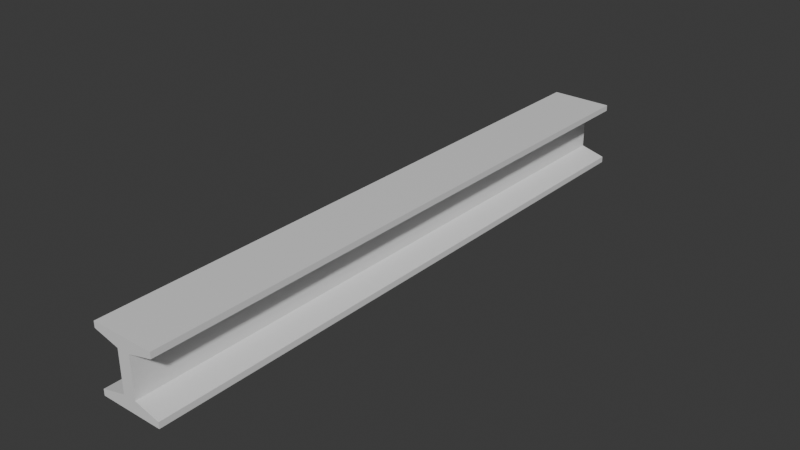 # Source: steel.blend  (saved by Blender 4.1.24; exported with 4.5.12 LTS)
import bpy
from mathutils import Matrix  # noqa: F401  (used for matrix-valued properties, if any)

bpy.ops.wm.read_factory_settings(use_empty=True)
scene = bpy.context.scene
scene.name = 'Scene'

# ---- collections
col_collection = bpy.data.collections.new('Collection'); scene.collection.children.link(col_collection)

# ---- materials (node trees are filled in below, after node groups)
mat_steel = bpy.data.materials.new('Steel')
mat_steel.use_transparent_shadow = False

# ---- material node trees
mat_steel.use_nodes = True; mat_steel.node_tree.nodes.clear()
_N = mat_steel.node_tree.nodes; _L = mat_steel.node_tree.links
n0 = _N.new('ShaderNodeBsdfPrincipled'); n0.name = 'Principled BSDF'; n0.location = (10, 300)
n1 = _N.new('ShaderNodeOutputMaterial'); n1.name = 'Material Output'; n1.location = (300, 300)
_L.new(n0.outputs[0], n1.inputs[0])
n1.is_active_output = True

# ---- world
world_world = bpy.data.worlds.new('World'); scene.world = world_world
world_world.use_nodes = True; world_world.node_tree.nodes.clear()
_N = world_world.node_tree.nodes; _L = world_world.node_tree.links
n0 = _N.new('ShaderNodeOutputWorld'); n0.name = 'World Output'; n0.location = (300, 300)
n1 = _N.new('ShaderNodeBackground'); n1.name = 'Background'; n1.location = (10, 300)
n1.inputs[0].default_value = (0.05088, 0.05088, 0.05088, 1.0)
_L.new(n1.outputs[0], n0.inputs[0])
n0.is_active_output = True
world_world.color = (0.05088, 0.05088, 0.05088)
world_world.use_sun_shadow = False
world_world.sun_shadow_jitter_overblur = 0.0

# ---- meshes
me_beam = bpy.data.meshes.new('Beam')
me_beam.from_pydata([(-0.25, -2.425, 0.26), (-0.05, -2.425, 0.26), (0.05, -2.425, 0.26), (0.25, -2.425, 0.26), (0.25, -2.425, 0.212), (0.05, -2.425, 0.16), (0.05, -2.425, -0.16), (0.25, -2.425, -0.212), (0.25, -2.425, -0.26), (0.05, -2.425, -0.26), (-0.05, -2.425, -0.26), (-0.25, -2.425, -0.26), (-0.25, -2.425, -0.212), (-0.05, -2.425, -0.16), (-0.05, -2.425, 0.16), (-0.25, -2.425, 0.212), (-0.25, 2.425, 0.26), (-0.05, 2.425, 0.26), (0.05, 2.425, 0.26), (0.25, 2.425, 0.26), (0.25, 2.425, 0.212), (0.05, 2.425, 0.16), (0.05, 2.425, -0.16), (0.25, 2.425, -0.212), (0.25, 2.425, -0.26), (0.05, 2.425, -0.26), (-0.05, 2.425, -0.26), (-0.25, 2.425, -0.26), (-0.25, 2.425, -0.212), (-0.05, 2.425, -0.16), (-0.05, 2.425, 0.16), (-0.25, 2.425, 0.212)], [], [(0, 1, 14, 15), (1, 2, 5, 14), (2, 3, 4, 5), (6, 7, 8, 9), (6, 9, 10, 13), (12, 13, 10, 11), (5, 6, 13, 14), (16, 17, 30, 31), (17, 18, 21, 30), (18, 19, 20, 21), (22, 23, 24, 25), (22, 25, 26, 29), (28, 29, 26, 27), (21, 22, 29, 30), (0, 1, 17, 16), (1, 2, 18, 17), (2, 3, 19, 18), (3, 4, 20, 19), (4, 5, 21, 20), (5, 6, 22, 21), (6, 7, 23, 22), (7, 8, 24, 23), (8, 9, 25, 24), (9, 10, 26, 25), (10, 11, 27, 26), (11, 12, 28, 27), (12, 13, 29, 28), (13, 14, 30, 29), (14, 15, 31, 30), (15, 0, 16, 31)])
_uv = me_beam.uv_layers.new(name='UVMap')
_uv.uv.foreach_set('vector', [0.4352, 0.4352, 0.5648, 0.4352, 0.5648, 0.5648, 0.4352, 0.5648, 0.4352, 0.4352, 0.5648, 0.4352, 0.5648, 0.5648, 0.4352, 0.5648, 0.4352, 0.4352, 0.5648, 0.4352, 0.5648, 0.5648, 0.4352, 0.5648, 0.4352, 0.4352, 0.5648, 0.4352, 0.5648, 0.5648, 0.4352, 0.5648, 0.4352, 0.4352, 0.5648, 0.4352, 0.5648, 0.5648, 0.4352, 0.5648, 0.4352, 0.4352, 0.5648, 0.4352, 0.5648, 0.5648, 0.4352, 0.5648, 0.4352, 0.4352, 0.5648, 0.4352, 0.5648, 0.5648, 0.4352, 0.5648, 0.4352, 0.4352, 0.5648, 0.4352, 0.5648, 0.5648, 0.4352, 0.5648, 0.4352, 0.4352, 0.5648, 0.4352, 0.5648, 0.5648, 0.4352, 0.5648, 0.4352, 0.4352, 0.5648, 0.4352, 0.5648, 0.5648, 0.4352, 0.5648, 0.4352, 0.4352, 0.5648, 0.4352, 0.5648, 0.5648, 0.4352, 0.5648, 0.4352, 0.4352, 0.5648, 0.4352, 0.5648, 0.5648, 0.4352, 0.5648, 0.4352, 0.4352, 0.5648, 0.4352, 0.5648, 0.5648, 0.4352, 0.5648, 0.4352, 0.4352, 0.5648, 0.4352, 0.5648, 0.5648, 0.4352, 0.5648, 0.4352, -0.7355, 0.5648, -0.7355, 0.5648, 1.736, 0.4352, 1.736, 0.4352, -0.7355, 0.5648, -0.7355, 0.5648, 1.736, 0.4352, 1.736, 0.4352, -0.7355, 0.5648, -0.7355, 0.5648, 1.736, 0.4352, 1.736, 0.4352, -0.7355, 0.5648, -0.7355, 0.5648, 1.736, 0.4352, 1.736, 0.4352, -0.7355, 0.5648, -0.7355, 0.5648, 1.736, 0.4352, 1.736, 0.4352, -0.7355, 0.5648, -0.7355, 0.5648, 1.736, 0.4352, 1.736, 0.4352, -0.7355, 0.5648, -0.7355, 0.5648, 1.736, 0.4352, 1.736, 0.4352, -0.7355, 0.5648, -0.7355, 0.5648, 1.736, 0.4352, 1.736, 0.4352, -0.7355, 0.5648, -0.7355, 0.5648, 1.736, 0.4352, 1.736, 0.4352, -0.7355, 0.5648, -0.7355, 0.5648, 1.736, 0.4352, 1.736, 0.4352, -0.7355, 0.5648, -0.7355, 0.5648, 1.736, 0.4352, 1.736, 0.4352, -0.7355, 0.5648, -0.7355, 0.5648, 1.736, 0.4352, 1.736, 0.4352, -0.7355, 0.5648, -0.7355, 0.5648, 1.736, 0.4352, 1.736, 0.4352, -0.7355, 0.5648, -0.7355, 0.5648, 1.736, 0.4352, 1.736, 0.4352, -0.7355, 0.5648, -0.7355, 0.5648, 1.736, 0.4352, 1.736, 0.4352, -0.7355, 0.5648, -0.7355, 0.5648, 1.736, 0.4352, 1.736])
me_beam.materials.append(mat_steel)
me_beam.update()

# ---- objects
ob_beam = bpy.data.objects.new('Beam', me_beam)

# ---- transforms, parenting, visibility, modifiers, constraints
ob_beam.location = (0.0, 0.0, 0.0)

# ---- collection membership
col_collection.objects.link(ob_beam)

# ---- scene / render settings (as saved in the file)
scene.frame_start = 1; scene.frame_end = 250; scene.frame_set(1)
scene.render.engine = 'BLENDER_EEVEE_NEXT'
scene.cycles.sampling_pattern = 'TABULATED_SOBOL'
scene.eevee.ray_tracing_options.trace_max_roughness = 0.0
bpy.context.view_layer.update()

# ---- added for rendering (the .blend has no active camera and no usable light): camera, sun
cam_auto = bpy.data.cameras.new('AutoCamera')
cam_auto.lens = 50.0
cam_auto.sensor_width = 36.0
cam_auto.clip_end = 1000.0
ob_auto_camera = bpy.data.objects.new('AutoCamera', cam_auto)
scene.collection.objects.link(ob_auto_camera)
ob_auto_camera.location = (4.53671, -5.44405, 3.62936)
ob_auto_camera.rotation_euler = (1.09748, -7.21219e-08, 0.694738)
scene.camera = ob_auto_camera
light_auto_sun = bpy.data.lights.new('AutoSun', 'SUN')
light_auto_sun.energy = 3.0
light_auto_sun.angle = 0.0523599
ob_auto_sun = bpy.data.objects.new('AutoSun', light_auto_sun)
scene.collection.objects.link(ob_auto_sun)
ob_auto_sun.rotation_euler = (0.872665, 0.174533, 0.523599)
bpy.context.view_layer.update()
